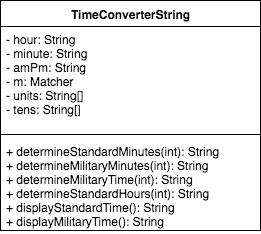

The diagram above was exported from draw.io. Its source (the exported page's mxGraphModel, read from the mxfile embedded in the PNG):
<mxGraphModel dx="348" dy="704" grid="1" gridSize="10" guides="1" tooltips="1" connect="1" arrows="1" fold="1" page="1" pageScale="1" pageWidth="850" pageHeight="1100" background="#ffffff" math="0" shadow="0">
  <root>
    <mxCell id="0" />
    <mxCell id="1" parent="0" />
    <mxCell id="10" value="TimeConverterString" style="swimlane;html=1;fontStyle=1;align=center;verticalAlign=top;childLayout=stackLayout;horizontal=1;startSize=26;horizontalStack=0;resizeParent=1;resizeLast=0;collapsible=1;marginBottom=0;swimlaneFillColor=#ffffff;" vertex="1" parent="1">
      <mxGeometry x="300" y="130" width="260" height="230" as="geometry" />
    </mxCell>
    <mxCell id="11" value="- hour: String&lt;div&gt;- minute: String&lt;/div&gt;&lt;div&gt;- amPm: String&lt;/div&gt;&lt;div&gt;- m: Matcher&lt;/div&gt;&lt;div&gt;- units: String[]&lt;/div&gt;&lt;div&gt;- tens: String[]&lt;/div&gt;" style="text;html=1;strokeColor=none;fillColor=none;align=left;verticalAlign=top;spacingLeft=4;spacingRight=4;whiteSpace=wrap;overflow=hidden;rotatable=0;points=[[0,0.5],[1,0.5]];portConstraint=eastwest;" vertex="1" parent="10">
      <mxGeometry y="26" width="260" height="104" as="geometry" />
    </mxCell>
    <mxCell id="12" value="" style="line;html=1;strokeWidth=1;fillColor=none;align=left;verticalAlign=middle;spacingTop=-1;spacingLeft=3;spacingRight=3;rotatable=0;labelPosition=right;points=[];portConstraint=eastwest;" vertex="1" parent="10">
      <mxGeometry y="130" width="260" height="8" as="geometry" />
    </mxCell>
    <mxCell id="13" value="+ determineStandardMinutes(int): String&lt;div&gt;+ determineMilitaryMinutes(int): String&lt;/div&gt;&lt;div&gt;+ determineMilitaryTime(int): String&lt;/div&gt;&lt;div&gt;+ determineStandardHours(int): String&lt;/div&gt;&lt;div&gt;+ displayStandardTime(): String&lt;/div&gt;&lt;div&gt;+ displayMilitaryTime(): String&lt;/div&gt;" style="text;html=1;strokeColor=none;fillColor=none;align=left;verticalAlign=top;spacingLeft=4;spacingRight=4;whiteSpace=wrap;overflow=hidden;rotatable=0;points=[[0,0.5],[1,0.5]];portConstraint=eastwest;" vertex="1" parent="10">
      <mxGeometry y="138" width="260" height="92" as="geometry" />
    </mxCell>
  </root>
</mxGraphModel>